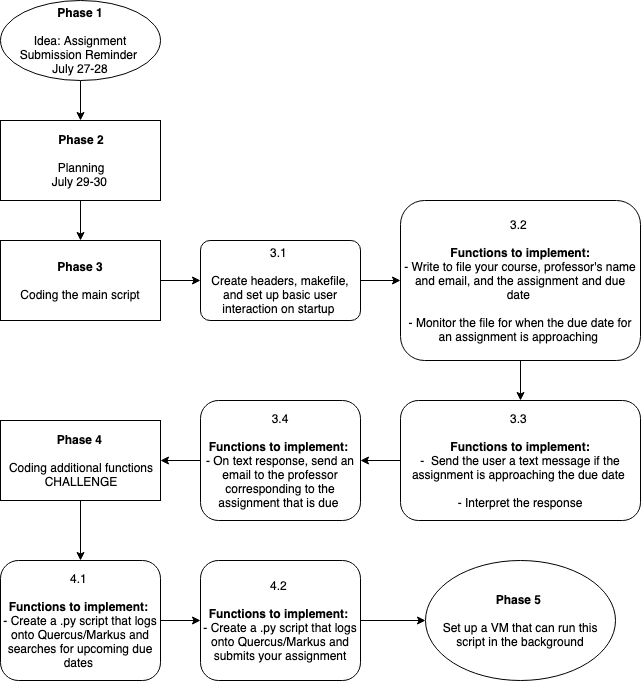

The diagram above was exported from draw.io. Its source (the exported page's mxGraphModel, read from the mxfile embedded in the PNG):
<mxGraphModel dx="1426" dy="798" grid="1" gridSize="10" guides="1" tooltips="1" connect="1" arrows="1" fold="1" page="1" pageScale="1" pageWidth="850" pageHeight="1100" math="0" shadow="0">
  <root>
    <mxCell id="0" />
    <mxCell id="1" parent="0" />
    <mxCell id="2Nm_JoGfkGRpO8zNd1G_-4" style="edgeStyle=orthogonalEdgeStyle;rounded=0;orthogonalLoop=1;jettySize=auto;html=1;exitX=0.5;exitY=1;exitDx=0;exitDy=0;entryX=0.5;entryY=0;entryDx=0;entryDy=0;" parent="1" target="2Nm_JoGfkGRpO8zNd1G_-3" edge="1">
      <mxGeometry relative="1" as="geometry">
        <mxPoint x="120" y="120" as="targetPoint" />
        <mxPoint x="120" y="120" as="sourcePoint" />
      </mxGeometry>
    </mxCell>
    <mxCell id="2Nm_JoGfkGRpO8zNd1G_-8" value="" style="edgeStyle=orthogonalEdgeStyle;rounded=0;orthogonalLoop=1;jettySize=auto;html=1;" parent="1" source="2Nm_JoGfkGRpO8zNd1G_-3" target="2Nm_JoGfkGRpO8zNd1G_-7" edge="1">
      <mxGeometry relative="1" as="geometry" />
    </mxCell>
    <mxCell id="2Nm_JoGfkGRpO8zNd1G_-3" value="&lt;b&gt;Phase 2&lt;/b&gt;&lt;br&gt;&lt;br&gt;Planning&lt;br&gt;July 29-30&amp;nbsp;" style="rounded=0;whiteSpace=wrap;html=1;" parent="1" vertex="1">
      <mxGeometry x="40" y="160" width="160" height="80" as="geometry" />
    </mxCell>
    <mxCell id="2Nm_JoGfkGRpO8zNd1G_-12" value="" style="edgeStyle=orthogonalEdgeStyle;rounded=0;orthogonalLoop=1;jettySize=auto;html=1;" parent="1" source="2Nm_JoGfkGRpO8zNd1G_-7" target="2Nm_JoGfkGRpO8zNd1G_-11" edge="1">
      <mxGeometry relative="1" as="geometry" />
    </mxCell>
    <mxCell id="2Nm_JoGfkGRpO8zNd1G_-7" value="&lt;b&gt;Phase 3&lt;/b&gt;&lt;br&gt;&lt;br&gt;Coding the main script" style="rounded=0;whiteSpace=wrap;html=1;" parent="1" vertex="1">
      <mxGeometry x="40" y="280" width="160" height="80" as="geometry" />
    </mxCell>
    <mxCell id="2Nm_JoGfkGRpO8zNd1G_-14" value="" style="edgeStyle=orthogonalEdgeStyle;rounded=0;orthogonalLoop=1;jettySize=auto;html=1;" parent="1" source="2Nm_JoGfkGRpO8zNd1G_-11" target="2Nm_JoGfkGRpO8zNd1G_-13" edge="1">
      <mxGeometry relative="1" as="geometry" />
    </mxCell>
    <mxCell id="2Nm_JoGfkGRpO8zNd1G_-11" value="3.1&amp;nbsp;&lt;br&gt;&lt;br&gt;Create headers, makefile, and set up basic user interaction on startup&amp;nbsp;" style="rounded=1;whiteSpace=wrap;html=1;arcSize=12;" parent="1" vertex="1">
      <mxGeometry x="240" y="280" width="160" height="80" as="geometry" />
    </mxCell>
    <mxCell id="2Nm_JoGfkGRpO8zNd1G_-17" value="" style="edgeStyle=orthogonalEdgeStyle;rounded=0;orthogonalLoop=1;jettySize=auto;html=1;" parent="1" source="2Nm_JoGfkGRpO8zNd1G_-13" target="2Nm_JoGfkGRpO8zNd1G_-15" edge="1">
      <mxGeometry relative="1" as="geometry" />
    </mxCell>
    <mxCell id="2Nm_JoGfkGRpO8zNd1G_-13" value="3.2&amp;nbsp;&lt;br&gt;&lt;br&gt;&lt;b&gt;Functions to implement:&lt;/b&gt;&lt;br&gt;- Write to file your course, professor's name and email, and the assignment and due date&amp;nbsp;&lt;br&gt;&lt;br&gt;- Monitor the file for when the due date for an assignment is approaching&amp;nbsp;" style="rounded=1;whiteSpace=wrap;html=1;align=center;" parent="1" vertex="1">
      <mxGeometry x="440" y="240" width="240" height="160" as="geometry" />
    </mxCell>
    <mxCell id="2Nm_JoGfkGRpO8zNd1G_-20" value="" style="edgeStyle=orthogonalEdgeStyle;rounded=0;orthogonalLoop=1;jettySize=auto;html=1;" parent="1" source="2Nm_JoGfkGRpO8zNd1G_-15" target="2Nm_JoGfkGRpO8zNd1G_-18" edge="1">
      <mxGeometry relative="1" as="geometry" />
    </mxCell>
    <mxCell id="2Nm_JoGfkGRpO8zNd1G_-15" value="3.3&amp;nbsp;&lt;br&gt;&lt;br&gt;&lt;b&gt;Functions to implement:&lt;/b&gt;&lt;br&gt;-&amp;nbsp; Send the user a text message if the assignment is approaching the due date&amp;nbsp;&lt;br&gt;&lt;br&gt;- Interpret the response" style="rounded=1;whiteSpace=wrap;html=1;" parent="1" vertex="1">
      <mxGeometry x="440" y="440" width="240" height="120" as="geometry" />
    </mxCell>
    <mxCell id="2Nm_JoGfkGRpO8zNd1G_-21" value="" style="edgeStyle=orthogonalEdgeStyle;rounded=0;orthogonalLoop=1;jettySize=auto;html=1;" parent="1" source="2Nm_JoGfkGRpO8zNd1G_-18" target="2Nm_JoGfkGRpO8zNd1G_-19" edge="1">
      <mxGeometry relative="1" as="geometry" />
    </mxCell>
    <mxCell id="2Nm_JoGfkGRpO8zNd1G_-18" value="3.4&lt;br&gt;&lt;br&gt;&lt;b&gt;Functions to implement:&amp;nbsp;&lt;br&gt;&lt;/b&gt;- On text response, send an email to the professor corresponding to the assignment that is due&amp;nbsp;" style="rounded=1;whiteSpace=wrap;html=1;" parent="1" vertex="1">
      <mxGeometry x="240" y="440" width="160" height="120" as="geometry" />
    </mxCell>
    <mxCell id="2Nm_JoGfkGRpO8zNd1G_-23" value="" style="edgeStyle=orthogonalEdgeStyle;rounded=0;orthogonalLoop=1;jettySize=auto;html=1;" parent="1" source="2Nm_JoGfkGRpO8zNd1G_-19" target="2Nm_JoGfkGRpO8zNd1G_-22" edge="1">
      <mxGeometry relative="1" as="geometry" />
    </mxCell>
    <mxCell id="2Nm_JoGfkGRpO8zNd1G_-19" value="&lt;b&gt;Phase 4&amp;nbsp;&lt;/b&gt;&lt;br&gt;&lt;br&gt;Coding additional functions&lt;br&gt;CHALLENGE" style="rounded=0;whiteSpace=wrap;html=1;" parent="1" vertex="1">
      <mxGeometry x="40" y="460" width="160" height="80" as="geometry" />
    </mxCell>
    <mxCell id="2Nm_JoGfkGRpO8zNd1G_-25" value="" style="edgeStyle=orthogonalEdgeStyle;rounded=0;orthogonalLoop=1;jettySize=auto;html=1;" parent="1" source="2Nm_JoGfkGRpO8zNd1G_-22" target="2Nm_JoGfkGRpO8zNd1G_-24" edge="1">
      <mxGeometry relative="1" as="geometry" />
    </mxCell>
    <mxCell id="2Nm_JoGfkGRpO8zNd1G_-22" value="4.1&amp;nbsp;&lt;br&gt;&lt;br&gt;&lt;b&gt;Functions to implement:&amp;nbsp;&lt;br&gt;&lt;/b&gt;- Create a .py script that logs onto Quercus/Markus and searches for upcoming due dates&amp;nbsp;" style="rounded=1;whiteSpace=wrap;html=1;" parent="1" vertex="1">
      <mxGeometry x="40" y="600" width="160" height="120" as="geometry" />
    </mxCell>
    <mxCell id="2Nm_JoGfkGRpO8zNd1G_-31" value="" style="edgeStyle=orthogonalEdgeStyle;rounded=0;orthogonalLoop=1;jettySize=auto;html=1;" parent="1" source="2Nm_JoGfkGRpO8zNd1G_-24" target="2Nm_JoGfkGRpO8zNd1G_-30" edge="1">
      <mxGeometry relative="1" as="geometry" />
    </mxCell>
    <mxCell id="2Nm_JoGfkGRpO8zNd1G_-24" value="4.2&amp;nbsp;&lt;br&gt;&lt;br&gt;&lt;b&gt;Functions to implement:&amp;nbsp;&lt;/b&gt;&lt;br&gt;- Create a .py script that logs onto Quercus/Markus and submits your assignment" style="rounded=1;whiteSpace=wrap;html=1;" parent="1" vertex="1">
      <mxGeometry x="240" y="600" width="160" height="120" as="geometry" />
    </mxCell>
    <mxCell id="2Nm_JoGfkGRpO8zNd1G_-30" value="&lt;span style=&quot;white-space: normal&quot;&gt;&lt;b&gt;Phase 5&lt;/b&gt;&amp;nbsp;&lt;br&gt;&lt;br&gt;Set up a VM that can run this script in the background&lt;/span&gt;" style="ellipse;whiteSpace=wrap;html=1;" parent="1" vertex="1">
      <mxGeometry x="465" y="600" width="190" height="120" as="geometry" />
    </mxCell>
    <mxCell id="2Nm_JoGfkGRpO8zNd1G_-33" value="&lt;b style=&quot;white-space: normal&quot;&gt;Phase 1&lt;/b&gt;&lt;br style=&quot;white-space: normal&quot;&gt;&lt;br style=&quot;white-space: normal&quot;&gt;&lt;span style=&quot;white-space: normal&quot;&gt;Idea: Assignment Submission Reminder&amp;nbsp;&lt;/span&gt;&lt;br style=&quot;white-space: normal&quot;&gt;&lt;span style=&quot;white-space: normal&quot;&gt;July 27-28&lt;/span&gt;" style="ellipse;whiteSpace=wrap;html=1;" parent="1" vertex="1">
      <mxGeometry x="40" y="40" width="160" height="80" as="geometry" />
    </mxCell>
  </root>
</mxGraphModel>